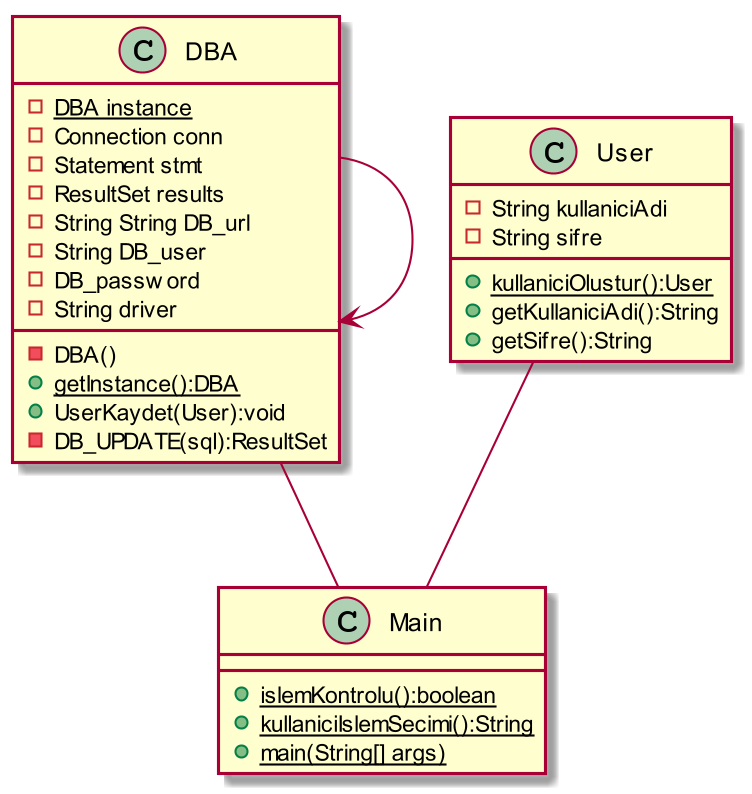

The diagram above was rendered by PlantUML. Its source (embedded in the PNG):
@startuml
skinparam dpi 200

class Main{

+{static} islemKontrolu():boolean
+{static} kullaniciIslemSecimi():String
+{static} main(String[] args)
}

class User{
-String kullaniciAdi
-String sifre
+{static}kullaniciOlustur():User
+getKullaniciAdi():String
+getSifre():String
}

class DBA{
-{static}DBA instance
-Connection conn
-Statement stmt
-ResultSet results
-String String DB_url
-String DB_user
-DB_password
-String driver
-DBA()
+{static}getInstance():DBA
+UserKaydet(User):void
-DB_UPDATE(sql):ResultSet


}
DBA->DBA
DBA -- Main
User -- Main
@enduml